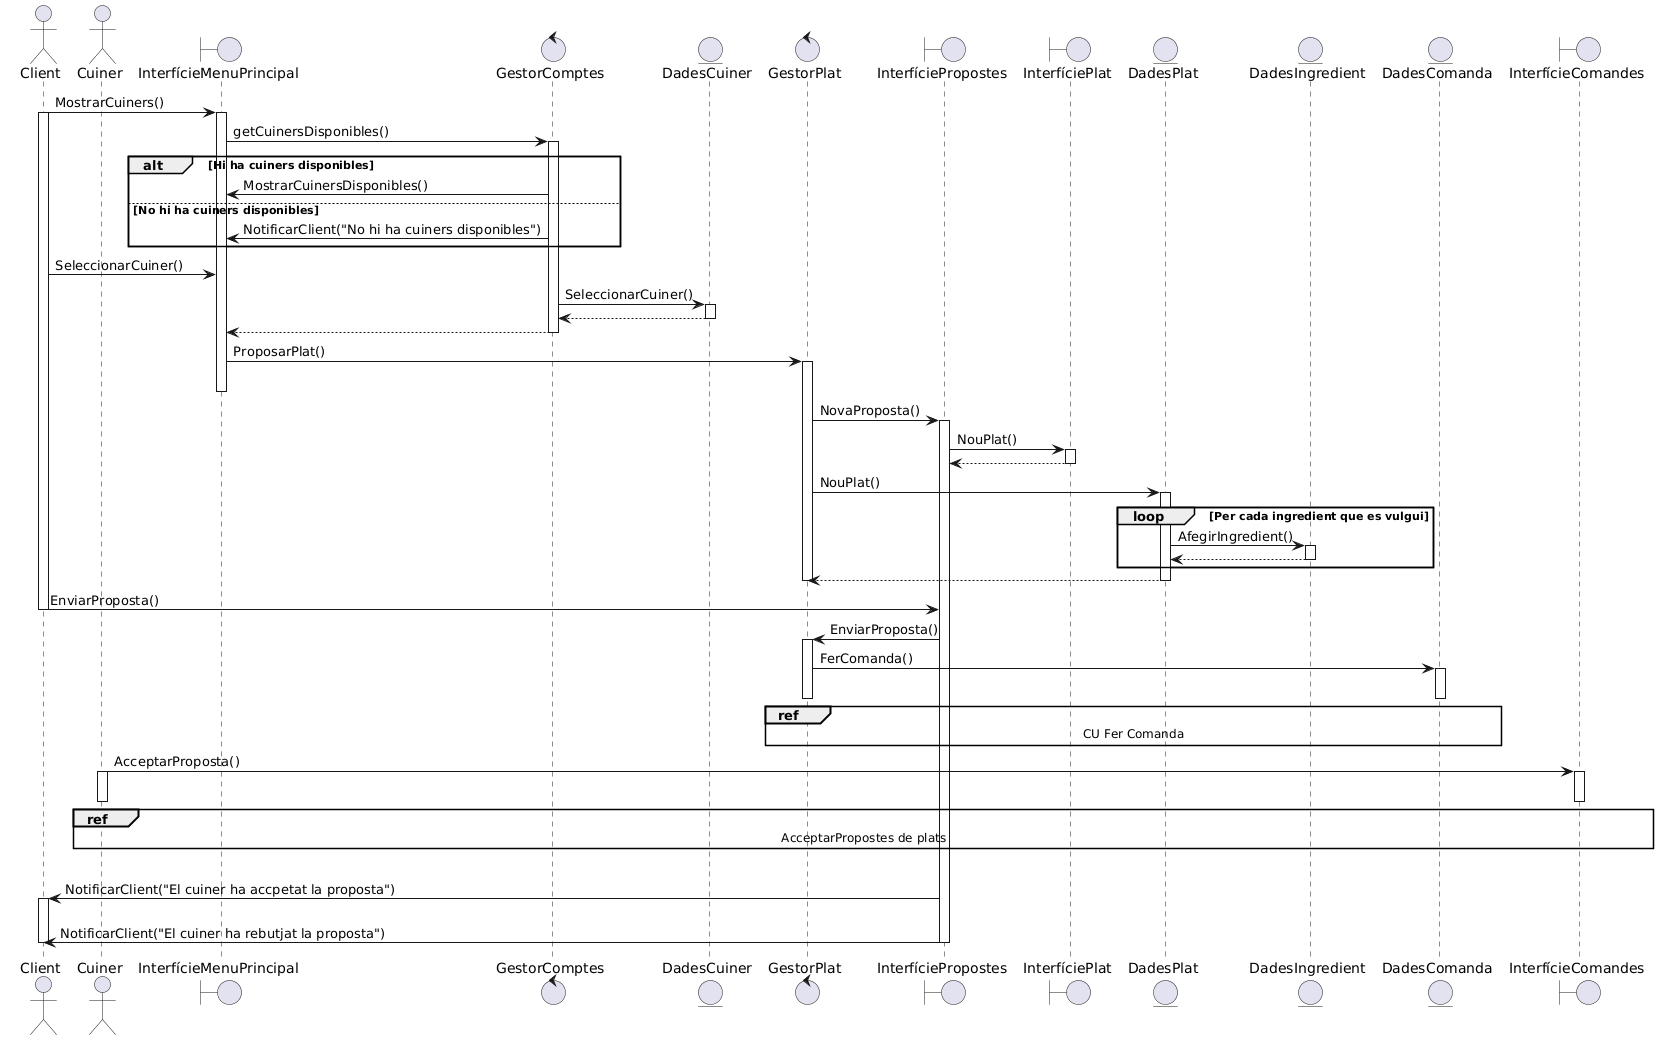

The diagram above was rendered by PlantUML. Its source (embedded in the PNG):
@startuml
actor Client
actor Cuiner

boundary InterfícieMenuPrincipal
control GestorComptes
entity DadesCuiner

control GestorPlat
boundary InterfíciePropostes
boundary InterfíciePlat
entity DadesPlat
entity DadesIngredient
entity DadesComanda
boundary InterfícieComandes

Client->InterfícieMenuPrincipal++:MostrarCuiners()
Client++
InterfícieMenuPrincipal -> GestorComptes++:getCuinersDisponibles()
alt Hi ha cuiners disponibles
GestorComptes->InterfícieMenuPrincipal:MostrarCuinersDisponibles()

else No hi ha cuiners disponibles
GestorComptes->InterfícieMenuPrincipal: NotificarClient("No hi ha cuiners disponibles")
end

Client->InterfícieMenuPrincipal:SeleccionarCuiner()
GestorComptes->DadesCuiner++:SeleccionarCuiner()
DadesCuiner-->GestorComptes
DadesCuiner--
GestorComptes-->InterfícieMenuPrincipal--

InterfícieMenuPrincipal->GestorPlat++:ProposarPlat()
InterfícieMenuPrincipal--

GestorPlat->InterfíciePropostes++:NovaProposta()
InterfíciePropostes->InterfíciePlat++:NouPlat()
InterfíciePlat-->InterfíciePropostes
InterfíciePlat--

GestorPlat->DadesPlat++: NouPlat()
loop Per cada ingredient que es vulgui
DadesPlat->DadesIngredient++:AfegirIngredient()
DadesIngredient-->DadesPlat--
end
DadesPlat-->GestorPlat
GestorPlat--
DadesPlat--
Client->InterfíciePropostes:EnviarProposta()
Client--
InterfíciePropostes->GestorPlat++:EnviarProposta()
GestorPlat->DadesComanda++:FerComanda()
GestorPlat--
DadesComanda--
ref over DadesComanda,GestorPlat: CU Fer Comanda

Cuiner->InterfícieComandes++:AcceptarProposta()
Cuiner++
Cuiner--

InterfícieComandes--
ref over Cuiner, InterfícieComandes: AcceptarPropostes de plats

alt Si el cuiner ha acceptat la proposta
InterfíciePropostes->Client++:NotificarClient("El cuiner ha accpetat la proposta")
else Si no
InterfíciePropostes->Client--:NotificarClient("El cuiner ha rebutjat la proposta")
Client--
@enduml